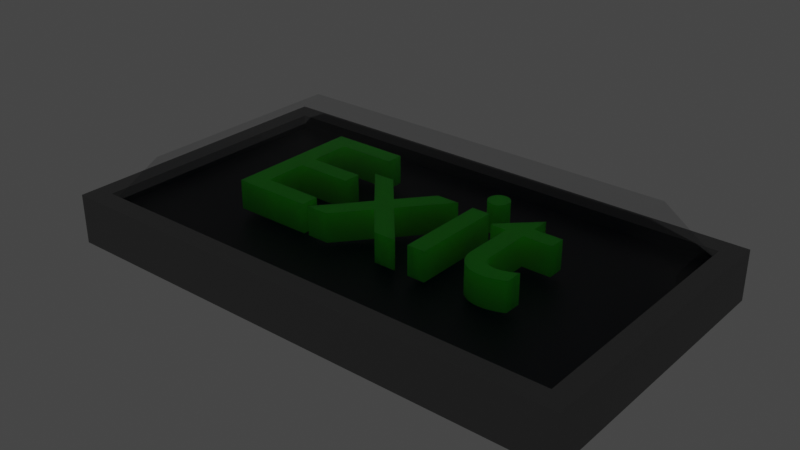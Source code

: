 # Source: mshExitSign.blend  (saved by Blender 2.90.8; exported with 4.5.12 LTS)
import bpy
from mathutils import Matrix  # noqa: F401  (used for matrix-valued properties, if any)

bpy.ops.wm.read_factory_settings(use_empty=True)
scene = bpy.context.scene
scene.name = 'Scene'

# ---- materials (node trees are filled in below, after node groups)
mat_materialexitsignbase = bpy.data.materials.new('MaterialExitSignBase')
mat_materialexitsignbase.use_transparent_shadow = False
mat_materialexitsigncover = bpy.data.materials.new('MaterialExitSignCover')
mat_materialexitsigncover.surface_render_method = 'BLENDED'
mat_materialexitsigncover.blend_method = 'BLEND'
mat_materialexitsigncover.use_transparent_shadow = False
mat_materialexitsigncover.use_raytrace_refraction = True
mat_materialexitsigncover.use_screen_refraction = True
mat_materialexitsigncover.thickness_mode = 'SLAB'
mat_materialexitsigntext = bpy.data.materials.new('MaterialExitSignText')
mat_materialexitsigntext.use_transparent_shadow = False

# ---- material node trees
mat_materialexitsignbase.use_nodes = True; mat_materialexitsignbase.node_tree.nodes.clear()
_N = mat_materialexitsignbase.node_tree.nodes; _L = mat_materialexitsignbase.node_tree.links
n0 = _N.new('ShaderNodeOutputMaterial'); n0.name = 'Material Output'; n0.location = (300, 300)
n1 = _N.new('ShaderNodeBsdfPrincipled'); n1.name = 'Principled BSDF'; n1.location = (10, 300)
n1.distribution = 'GGX'
n1.subsurface_method = 'BURLEY'
n1.inputs[0].default_value = (0.01222, 0.01222, 0.01222, 1.0)
n1.inputs[3].default_value = 1.45
n1.inputs[27].default_value = (0.0, 0.0, 0.0, 1.0)
n1.inputs[28].default_value = 1.0
_L.new(n1.outputs[0], n0.inputs[0])
n0.is_active_output = True
mat_materialexitsigncover.use_nodes = True; mat_materialexitsigncover.node_tree.nodes.clear()
_N = mat_materialexitsigncover.node_tree.nodes; _L = mat_materialexitsigncover.node_tree.links
n0 = _N.new('ShaderNodeOutputMaterial'); n0.name = 'Material Output'; n0.location = (300, 300)
n1 = _N.new('ShaderNodeBsdfPrincipled'); n1.name = 'Principled BSDF'; n1.location = (10, 300)
n1.distribution = 'GGX'
n1.subsurface_method = 'BURLEY'
n1.inputs[0].default_value = (0.0, 0.005878, 0.01739, 1.0)
n1.inputs[1].default_value = 0.8057
n1.inputs[2].default_value = 0.03714
n1.inputs[3].default_value = 1.45
n1.inputs[4].default_value = 0.1314
n1.inputs[27].default_value = (0.0, 0.0, 0.0, 1.0)
n1.inputs[28].default_value = 1.0
_L.new(n1.outputs[0], n0.inputs[0])
n0.is_active_output = True
mat_materialexitsigntext.use_nodes = True; mat_materialexitsigntext.node_tree.nodes.clear()
_N = mat_materialexitsigntext.node_tree.nodes; _L = mat_materialexitsigntext.node_tree.links
n0 = _N.new('ShaderNodeOutputMaterial'); n0.name = 'Material Output'; n0.location = (300, 300)
n1 = _N.new('ShaderNodeBsdfPrincipled'); n1.name = 'Principled BSDF'; n1.location = (10, 300)
n1.distribution = 'GGX'
n1.subsurface_method = 'BURLEY'
n1.inputs[0].default_value = (0.05127, 0.7991, 0.01161, 1.0)
n1.inputs[3].default_value = 1.45
n1.inputs[8].default_value = 1.0
n1.inputs[10].default_value = 1.0
n1.inputs[27].default_value = (0.0, 0.0, 0.0, 1.0)
n1.inputs[28].default_value = 1.0
_L.new(n1.outputs[0], n0.inputs[0])
n0.is_active_output = True

# ---- world
world_world = bpy.data.worlds.new('World'); scene.world = world_world
world_world.use_nodes = True; world_world.node_tree.nodes.clear()
_N = world_world.node_tree.nodes; _L = world_world.node_tree.links
n0 = _N.new('ShaderNodeOutputWorld'); n0.name = 'World Output'; n0.location = (300, 300)
n1 = _N.new('ShaderNodeBackground'); n1.name = 'Background'; n1.location = (10, 300)
n1.inputs[0].default_value = (0.05088, 0.05088, 0.05088, 1.0)
_L.new(n1.outputs[0], n0.inputs[0])
n0.is_active_output = True
world_world.color = (0.05088, 0.05088, 0.05088)
world_world.use_sun_shadow = False
world_world.sun_shadow_jitter_overblur = 0.0

# ---- meshes
me_exitsignbase = bpy.data.meshes.new('ExitSignBase')
me_exitsignbase.from_pydata([(-1.765, -1.0, -0.1686), (-1.634, -0.869, 0.1686), (-1.765, 1.0, -0.1686), (-1.634, 0.869, 0.1686), (1.765, -1.0, -0.1686), (1.634, -0.869, 0.1686), (1.765, 1.0, -0.1686), (1.634, 0.869, 0.1686), (-1.765, -1.0, 0.1686), (-1.765, 1.0, 0.1686), (1.765, 1.0, 0.1686), (1.765, -1.0, 0.1686), (-1.634, -0.869, 0.06774), (-1.634, 0.869, 0.06774), (1.634, 0.869, 0.06774), (1.634, -0.869, 0.06774)], [], [(7, 3, 13, 14), (5, 1, 8, 11), (3, 7, 10, 9), (1, 5, 15, 12), (5, 7, 14, 15), (1, 3, 9, 8), (2, 6, 4, 0), (14, 13, 12, 15), (3, 1, 12, 13), (7, 5, 11, 10), (6, 10, 11, 4), (0, 8, 9, 2), (2, 9, 10, 6), (4, 11, 8, 0)])
_uv = me_exitsignbase.uv_layers.new(name='UVMap')
_uv.uv.foreach_set('vector', [0.6357, 0.5164, 0.8631, 0.5164, 0.8631, 0.5164, 0.6357, 0.5164, 0.6357, 0.7336, 0.8631, 0.7336, 0.8722, 0.75, 0.6265, 0.75, 0.8631, 0.5164, 0.6357, 0.5164, 0.6265, 0.5, 0.8722, 0.5, 0.8631, 0.7336, 0.6357, 0.7336, 0.6357, 0.7336, 0.8631, 0.7336, 0.6343, 0.7319, 0.6343, 0.5235, 0.6343, 0.5235, 0.6343, 0.7319, 0.8657, 0.7319, 0.8657, 0.5235, 0.875, 0.5082, 0.875, 0.748, 0.1369, 0.5235, 0.3643, 0.5235, 0.3643, 0.7319, 0.1369, 0.7319, 0.6357, 0.5235, 0.8631, 0.5235, 0.8631, 0.7319, 0.6357, 0.7319, 0.8657, 0.5235, 0.8657, 0.7319, 0.8657, 0.7319, 0.8657, 0.5235, 0.6343, 0.5235, 0.6343, 0.7319, 0.625, 0.748, 0.625, 0.5082, 0.3953, 0.5082, 0.5946, 0.5082, 0.5946, 0.748, 0.3953, 0.748, 0.3953, 0.002023, 0.5946, 0.002023, 0.5946, 0.2418, 0.3953, 0.2418, 0.3953, 0.2528, 0.5946, 0.2528, 0.5946, 0.4985, 0.3953, 0.4985, 0.3953, 0.7515, 0.5946, 0.7515, 0.5946, 0.9972, 0.3953, 0.9972])
me_exitsignbase.materials.append(mat_materialexitsignbase)
me_exitsignbase.use_remesh_fix_poles = True
me_exitsignbase.use_remesh_preserve_attributes = False
me_exitsignbase.use_mirror_vertex_groups = False
me_exitsignbase.update()
me_exitsigncover = bpy.data.meshes.new('ExitSignCover')
me_exitsigncover.from_pydata([(-1.682, -0.8959, -0.4851), (-1.34, -0.7138, 0.249), (-1.682, 0.8959, -0.4851), (-1.34, 0.7138, 0.249), (1.682, -0.8959, -0.4851), (1.34, -0.7138, 0.249), (1.682, 0.8959, -0.4851), (1.34, 0.7138, 0.249), (-1.668, -0.8887, -0.456), (-1.668, 0.8887, -0.456), (1.668, 0.8887, -0.456), (1.668, -0.8887, -0.456), (-1.509, 0.804, -0.1144), (1.509, 0.804, -0.1144), (1.509, -0.804, -0.1144), (-1.509, -0.804, -0.1144)], [], [(6, 10, 11, 4), (0, 8, 9, 2), (13, 7, 5, 14), (15, 1, 3, 12), (14, 5, 1, 15), (4, 11, 8, 0), (7, 3, 1, 5), (12, 3, 7, 13), (2, 9, 10, 6), (2, 6, 4, 0), (9, 12, 13, 10), (11, 14, 15, 8), (8, 15, 12, 9), (10, 13, 14, 11)])
me_exitsigncover.polygons.foreach_set('use_smooth', [True] * 14)
_uv = me_exitsigncover.uv_layers.new(name='UVMap')
_uv.uv.foreach_set('vector', [0.375, 0.5, 0.3849, 0.5, 0.3849, 0.75, 0.375, 0.75, 0.375, 0.0, 0.3849, 0.0, 0.3849, 0.25, 0.375, 0.25, 0.5012, 0.5, 0.6176, 0.5, 0.6176, 0.75, 0.5012, 0.75, 0.5012, 0.0, 0.6176, 0.0, 0.6176, 0.25, 0.5012, 0.25, 0.5012, 0.7537, 0.6176, 0.7537, 0.6176, 0.9886, 0.5012, 0.9886, 0.375, 0.7537, 0.3849, 0.7537, 0.3849, 0.9886, 0.375, 0.9886, 0.6287, 0.5, 0.8636, 0.5, 0.8636, 0.75, 0.6287, 0.75, 0.5012, 0.2614, 0.6176, 0.2614, 0.6176, 0.4963, 0.5012, 0.4963, 0.375, 0.2614, 0.3849, 0.2614, 0.3849, 0.4963, 0.375, 0.4963, 0.1364, 0.5, 0.3713, 0.5, 0.3713, 0.75, 0.1364, 0.75, 0.3849, 0.2614, 0.5012, 0.2614, 0.5012, 0.4963, 0.3849, 0.4963, 0.3849, 0.7537, 0.5012, 0.7537, 0.5012, 0.9886, 0.3849, 0.9886, 0.3849, 0.0, 0.5012, 0.0, 0.5012, 0.25, 0.3849, 0.25, 0.3849, 0.5, 0.5012, 0.5, 0.5012, 0.75, 0.3849, 0.75])
me_exitsigncover.materials.append(mat_materialexitsigncover)
me_exitsigncover.use_remesh_fix_poles = True
me_exitsigncover.use_remesh_preserve_attributes = False
me_exitsigncover.use_mirror_vertex_groups = False
me_exitsigncover.update()
me_exitsigntext = bpy.data.meshes.new('ExitSignText')
me_exitsigntext.from_pydata([(0.715, 0.1125, 0.11), (0.715, 0.0325, 0.11), (0.573, 0.0325, 0.11), (0.573, -0.1975, 0.11), (0.5738, -0.21, 0.11), (0.5759, -0.2209, 0.11), (0.5793, -0.2305, 0.11), (0.5838, -0.2387, 0.11), (0.5892, -0.2456, 0.11), (0.5952, -0.2514, 0.11), (0.6019, -0.256, 0.11), (0.6089, -0.2596, 0.11), (0.616, -0.2623, 0.11), (0.6232, -0.2641, 0.11), (0.6303, -0.2652, 0.11), (0.637, -0.2655, 0.11), (0.645, -0.2653, 0.11), (0.6531, -0.2646, 0.11), (0.6612, -0.2634, 0.11), (0.6694, -0.2618, 0.11), (0.6777, -0.2598, 0.11), (0.686, -0.2573, 0.11), (0.6944, -0.2543, 0.11), (0.7029, -0.2508, 0.11), (0.7115, -0.2469, 0.11), (0.7202, -0.2426, 0.11), (0.7291, -0.2378, 0.11), (0.738, -0.2325, 0.11), (0.738, -0.3155, 0.11), (0.7299, -0.3197, 0.11), (0.7213, -0.3236, 0.11), (0.7121, -0.3274, 0.11), (0.7027, -0.3308, 0.11), (0.693, -0.334, 0.11), (0.6833, -0.3369, 0.11), (0.6735, -0.3394, 0.11), (0.664, -0.3415, 0.11), (0.6547, -0.3432, 0.11), (0.6459, -0.3445, 0.11), (0.6376, -0.3452, 0.11), (0.63, -0.3455, 0.11), (0.6068, -0.3443, 0.11), (0.5855, -0.3407, 0.11), (0.5663, -0.3349, 0.11), (0.549, -0.3269, 0.11), (0.5338, -0.3171, 0.11), (0.5206, -0.3054, 0.11), (0.5094, -0.292, 0.11), (0.5003, -0.2771, 0.11), (0.4932, -0.2607, 0.11), (0.4881, -0.2431, 0.11), (0.485, -0.2243, 0.11), (0.484, -0.2045, 0.11), (0.484, 0.0325, 0.11), (0.406, 0.0325, 0.11), (0.406, 0.0425, 0.11), (0.573, 0.2055, 0.11), (0.573, 0.1125, 0.11), (0.252, -0.3365, 0.11), (0.252, 0.1125, 0.11), (0.341, 0.1125, 0.11), (0.341, -0.3365, 0.11), (0.2899, 0.196, 0.11), (0.283, 0.1974, 0.11), (0.2765, 0.1997, 0.11), (0.2704, 0.2028, 0.11), (0.2647, 0.2066, 0.11), (0.2596, 0.2111, 0.11), (0.2551, 0.2162, 0.11), (0.2513, 0.2219, 0.11), (0.2482, 0.228, 0.11), (0.2459, 0.2345, 0.11), (0.2445, 0.2414, 0.11), (0.244, 0.2485, 0.11), (0.2445, 0.2556, 0.11), (0.2459, 0.2625, 0.11), (0.2482, 0.269, 0.11), (0.2513, 0.2751, 0.11), (0.2551, 0.2808, 0.11), (0.2596, 0.2859, 0.11), (0.2647, 0.2904, 0.11), (0.2704, 0.2942, 0.11), (0.2765, 0.2973, 0.11), (0.283, 0.2996, 0.11), (0.2899, 0.301, 0.11), (0.297, 0.3015, 0.11), (0.3041, 0.301, 0.11), (0.311, 0.2996, 0.11), (0.3175, 0.2973, 0.11), (0.3236, 0.2942, 0.11), (0.3293, 0.2904, 0.11), (0.3344, 0.2859, 0.11), (0.3389, 0.2808, 0.11), (0.3427, 0.2751, 0.11), (0.3458, 0.269, 0.11), (0.3481, 0.2625, 0.11), (0.3495, 0.2556, 0.11), (0.35, 0.2485, 0.11), (0.3495, 0.2414, 0.11), (0.3481, 0.2345, 0.11), (0.3458, 0.228, 0.11), (0.3427, 0.2219, 0.11), (0.3389, 0.2162, 0.11), (0.3344, 0.2111, 0.11), (0.3293, 0.2066, 0.11), (0.3236, 0.2028, 0.11), (0.3175, 0.1997, 0.11), (0.311, 0.1974, 0.11), (0.3041, 0.196, 0.11), (0.297, 0.1955, 0.11), (0.187, -0.3365, 0.11), (0.073, -0.3365, 0.11), (-0.068, -0.1755, 0.11), (-0.201, -0.3365, 0.11), (-0.313, -0.3365, 0.11), (-0.124, -0.1085, 0.11), (-0.313, 0.1125, 0.11), (-0.201, 0.1125, 0.11), (-0.068, -0.0415, 0.11), (0.06, 0.1125, 0.11), (0.174, 0.1125, 0.11), (-0.011, -0.1085, 0.11), (-0.64, 0.2575, 0.11), (-0.64, 0.0515, 0.11), (-0.361, 0.0515, 0.11), (-0.361, -0.0365, 0.11), (-0.64, -0.0365, 0.11), (-0.64, -0.2485, 0.11), (-0.342, -0.2485, 0.11), (-0.342, -0.3365, 0.11), (-0.738, -0.3365, 0.11), (-0.738, 0.3455, 0.11), (-0.351, 0.3455, 0.11), (-0.351, 0.2575, 0.11), (0.715, 0.1125, -0.11), (0.715, 0.0325, -0.11), (0.573, 0.0325, -0.11), (0.573, -0.1975, -0.11), (0.5738, -0.21, -0.11), (0.5759, -0.2209, -0.11), (0.5793, -0.2305, -0.11), (0.5838, -0.2387, -0.11), (0.5892, -0.2456, -0.11), (0.5952, -0.2514, -0.11), (0.6019, -0.256, -0.11), (0.6089, -0.2596, -0.11), (0.616, -0.2623, -0.11), (0.6232, -0.2641, -0.11), (0.6303, -0.2652, -0.11), (0.637, -0.2655, -0.11), (0.645, -0.2653, -0.11), (0.6531, -0.2646, -0.11), (0.6612, -0.2634, -0.11), (0.6694, -0.2618, -0.11), (0.6777, -0.2598, -0.11), (0.686, -0.2573, -0.11), (0.6944, -0.2543, -0.11), (0.7029, -0.2508, -0.11), (0.7115, -0.2469, -0.11), (0.7202, -0.2426, -0.11), (0.7291, -0.2378, -0.11), (0.738, -0.2325, -0.11), (0.738, -0.3155, -0.11), (0.7299, -0.3197, -0.11), (0.7213, -0.3236, -0.11), (0.7121, -0.3274, -0.11), (0.7027, -0.3308, -0.11), (0.693, -0.334, -0.11), (0.6833, -0.3369, -0.11), (0.6735, -0.3394, -0.11), (0.664, -0.3415, -0.11), (0.6547, -0.3432, -0.11), (0.6459, -0.3445, -0.11), (0.6376, -0.3452, -0.11), (0.63, -0.3455, -0.11), (0.6068, -0.3443, -0.11), (0.5855, -0.3407, -0.11), (0.5663, -0.3349, -0.11), (0.549, -0.3269, -0.11), (0.5338, -0.3171, -0.11), (0.5206, -0.3054, -0.11), (0.5094, -0.292, -0.11), (0.5003, -0.2771, -0.11), (0.4932, -0.2607, -0.11), (0.4881, -0.2431, -0.11), (0.485, -0.2243, -0.11), (0.484, -0.2045, -0.11), (0.484, 0.0325, -0.11), (0.406, 0.0325, -0.11), (0.406, 0.0425, -0.11), (0.573, 0.2055, -0.11), (0.573, 0.1125, -0.11), (0.252, -0.3365, -0.11), (0.252, 0.1125, -0.11), (0.341, 0.1125, -0.11), (0.341, -0.3365, -0.11), (0.2899, 0.196, -0.11), (0.283, 0.1974, -0.11), (0.2765, 0.1997, -0.11), (0.2704, 0.2028, -0.11), (0.2647, 0.2066, -0.11), (0.2596, 0.2111, -0.11), (0.2551, 0.2162, -0.11), (0.2513, 0.2219, -0.11), (0.2482, 0.228, -0.11), (0.2459, 0.2345, -0.11), (0.2445, 0.2414, -0.11), (0.244, 0.2485, -0.11), (0.2445, 0.2556, -0.11), (0.2459, 0.2625, -0.11), (0.2482, 0.269, -0.11), (0.2513, 0.2751, -0.11), (0.2551, 0.2808, -0.11), (0.2596, 0.2859, -0.11), (0.2647, 0.2904, -0.11), (0.2704, 0.2942, -0.11), (0.2765, 0.2973, -0.11), (0.283, 0.2996, -0.11), (0.2899, 0.301, -0.11), (0.297, 0.3015, -0.11), (0.3041, 0.301, -0.11), (0.311, 0.2996, -0.11), (0.3175, 0.2973, -0.11), (0.3236, 0.2942, -0.11), (0.3293, 0.2904, -0.11), (0.3344, 0.2859, -0.11), (0.3389, 0.2808, -0.11), (0.3427, 0.2751, -0.11), (0.3458, 0.269, -0.11), (0.3481, 0.2625, -0.11), (0.3495, 0.2556, -0.11), (0.35, 0.2485, -0.11), (0.3495, 0.2414, -0.11), (0.3481, 0.2345, -0.11), (0.3458, 0.228, -0.11), (0.3427, 0.2219, -0.11), (0.3389, 0.2162, -0.11), (0.3344, 0.2111, -0.11), (0.3293, 0.2066, -0.11), (0.3236, 0.2028, -0.11), (0.3175, 0.1997, -0.11), (0.311, 0.1974, -0.11), (0.3041, 0.196, -0.11), (0.297, 0.1955, -0.11), (0.187, -0.3365, -0.11), (0.073, -0.3365, -0.11), (-0.068, -0.1755, -0.11), (-0.201, -0.3365, -0.11), (-0.313, -0.3365, -0.11), (-0.124, -0.1085, -0.11), (-0.313, 0.1125, -0.11), (-0.201, 0.1125, -0.11), (-0.068, -0.0415, -0.11), (0.06, 0.1125, -0.11), (0.174, 0.1125, -0.11), (-0.011, -0.1085, -0.11), (-0.64, 0.2575, -0.11), (-0.64, 0.0515, -0.11), (-0.361, 0.0515, -0.11), (-0.361, -0.0365, -0.11), (-0.64, -0.0365, -0.11), (-0.64, -0.2485, -0.11), (-0.342, -0.2485, -0.11), (-0.342, -0.3365, -0.11), (-0.738, -0.3365, -0.11), (-0.738, 0.3455, -0.11), (-0.351, 0.3455, -0.11), (-0.351, 0.2575, -0.11), (-0.64, 0.2575, -0.11), (-0.64, 0.2575, 0.11), (-0.64, 0.0515, -0.11), (-0.64, 0.0515, 0.11), (-0.361, 0.0515, -0.11), (-0.361, 0.0515, 0.11), (-0.361, -0.0365, -0.11), (-0.361, -0.0365, 0.11), (-0.64, -0.0365, -0.11), (-0.64, -0.0365, 0.11), (-0.64, -0.2485, -0.11), (-0.64, -0.2485, 0.11), (-0.342, -0.2485, -0.11), (-0.342, -0.2485, 0.11), (-0.342, -0.3365, -0.11), (-0.342, -0.3365, 0.11), (-0.738, -0.3365, -0.11), (-0.738, -0.3365, 0.11), (-0.738, 0.3455, -0.11), (-0.738, 0.3455, 0.11), (-0.351, 0.3455, -0.11), (-0.351, 0.3455, 0.11), (-0.351, 0.2575, -0.11), (-0.351, 0.2575, 0.11), (0.187, -0.3365, -0.11), (0.187, -0.3365, 0.11), (0.073, -0.3365, -0.11), (0.073, -0.3365, 0.11), (-0.068, -0.1755, -0.11), (-0.068, -0.1755, 0.11), (-0.201, -0.3365, -0.11), (-0.201, -0.3365, 0.11), (-0.313, -0.3365, -0.11), (-0.313, -0.3365, 0.11), (-0.124, -0.1085, -0.11), (-0.124, -0.1085, 0.11), (-0.313, 0.1125, -0.11), (-0.313, 0.1125, 0.11), (-0.201, 0.1125, -0.11), (-0.201, 0.1125, 0.11), (-0.068, -0.0415, -0.11), (-0.068, -0.0415, 0.11), (0.06, 0.1125, -0.11), (0.06, 0.1125, 0.11), (0.174, 0.1125, -0.11), (0.174, 0.1125, 0.11), (-0.011, -0.1085, -0.11), (-0.011, -0.1085, 0.11), (0.252, -0.3365, -0.11), (0.252, -0.3365, 0.11), (0.252, 0.1125, -0.11), (0.252, 0.1125, 0.11), (0.341, 0.1125, -0.11), (0.341, 0.1125, 0.11), (0.341, -0.3365, -0.11), (0.341, -0.3365, 0.11), (0.2899, 0.196, -0.11), (0.2899, 0.196, 0.11), (0.283, 0.1974, -0.11), (0.283, 0.1974, 0.11), (0.2765, 0.1997, -0.11), (0.2765, 0.1997, 0.11), (0.2704, 0.2028, -0.11), (0.2704, 0.2028, 0.11), (0.2647, 0.2066, -0.11), (0.2647, 0.2066, 0.11), (0.2596, 0.2111, -0.11), (0.2596, 0.2111, 0.11), (0.2551, 0.2162, -0.11), (0.2551, 0.2162, 0.11), (0.2513, 0.2219, -0.11), (0.2513, 0.2219, 0.11), (0.2482, 0.228, -0.11), (0.2482, 0.228, 0.11), (0.2459, 0.2345, -0.11), (0.2459, 0.2345, 0.11), (0.2445, 0.2414, -0.11), (0.2445, 0.2414, 0.11), (0.244, 0.2485, -0.11), (0.244, 0.2485, 0.11), (0.2445, 0.2556, -0.11), (0.2445, 0.2556, 0.11), (0.2459, 0.2625, -0.11), (0.2459, 0.2625, 0.11), (0.2482, 0.269, -0.11), (0.2482, 0.269, 0.11), (0.2513, 0.2751, -0.11), (0.2513, 0.2751, 0.11), (0.2551, 0.2808, -0.11), (0.2551, 0.2808, 0.11), (0.2596, 0.2859, -0.11), (0.2596, 0.2859, 0.11), (0.2647, 0.2904, -0.11), (0.2647, 0.2904, 0.11), (0.2704, 0.2942, -0.11), (0.2704, 0.2942, 0.11), (0.2765, 0.2973, -0.11), (0.2765, 0.2973, 0.11), (0.283, 0.2996, -0.11), (0.283, 0.2996, 0.11), (0.2899, 0.301, -0.11), (0.2899, 0.301, 0.11), (0.297, 0.3015, -0.11), (0.297, 0.3015, 0.11), (0.3041, 0.301, -0.11), (0.3041, 0.301, 0.11), (0.311, 0.2996, -0.11), (0.311, 0.2996, 0.11), (0.3175, 0.2973, -0.11), (0.3175, 0.2973, 0.11), (0.3236, 0.2942, -0.11), (0.3236, 0.2942, 0.11), (0.3293, 0.2904, -0.11), (0.3293, 0.2904, 0.11), (0.3344, 0.2859, -0.11), (0.3344, 0.2859, 0.11), (0.3389, 0.2808, -0.11), (0.3389, 0.2808, 0.11), (0.3427, 0.2751, -0.11), (0.3427, 0.2751, 0.11), (0.3458, 0.269, -0.11), (0.3458, 0.269, 0.11), (0.3481, 0.2625, -0.11), (0.3481, 0.2625, 0.11), (0.3495, 0.2556, -0.11), (0.3495, 0.2556, 0.11), (0.35, 0.2485, -0.11), (0.35, 0.2485, 0.11), (0.3495, 0.2414, -0.11), (0.3495, 0.2414, 0.11), (0.3481, 0.2345, -0.11), (0.3481, 0.2345, 0.11), (0.3458, 0.228, -0.11), (0.3458, 0.228, 0.11), (0.3427, 0.2219, -0.11), (0.3427, 0.2219, 0.11), (0.3389, 0.2162, -0.11), (0.3389, 0.2162, 0.11), (0.3344, 0.2111, -0.11), (0.3344, 0.2111, 0.11), (0.3293, 0.2066, -0.11), (0.3293, 0.2066, 0.11), (0.3236, 0.2028, -0.11), (0.3236, 0.2028, 0.11), (0.3175, 0.1997, -0.11), (0.3175, 0.1997, 0.11), (0.311, 0.1974, -0.11), (0.311, 0.1974, 0.11), (0.3041, 0.196, -0.11), (0.3041, 0.196, 0.11), (0.297, 0.1955, -0.11), (0.297, 0.1955, 0.11), (0.715, 0.1125, -0.11), (0.715, 0.1125, 0.11), (0.715, 0.0325, -0.11), (0.715, 0.0325, 0.11), (0.573, 0.0325, -0.11), (0.573, 0.0325, 0.11), (0.573, -0.1975, -0.11), (0.573, -0.1975, 0.11), (0.5738, -0.21, -0.11), (0.5738, -0.21, 0.11), (0.5759, -0.2209, -0.11), (0.5759, -0.2209, 0.11), (0.5793, -0.2305, -0.11), (0.5793, -0.2305, 0.11), (0.5838, -0.2387, -0.11), (0.5838, -0.2387, 0.11), (0.5892, -0.2456, -0.11), (0.5892, -0.2456, 0.11), (0.5952, -0.2514, -0.11), (0.5952, -0.2514, 0.11), (0.6019, -0.256, -0.11), (0.6019, -0.256, 0.11), (0.6089, -0.2596, -0.11), (0.6089, -0.2596, 0.11), (0.616, -0.2623, -0.11), (0.616, -0.2623, 0.11), (0.6232, -0.2641, -0.11), (0.6232, -0.2641, 0.11), (0.6303, -0.2652, -0.11), (0.6303, -0.2652, 0.11), (0.637, -0.2655, -0.11), (0.637, -0.2655, 0.11), (0.645, -0.2653, -0.11), (0.645, -0.2653, 0.11), (0.6531, -0.2646, -0.11), (0.6531, -0.2646, 0.11), (0.6612, -0.2634, -0.11), (0.6612, -0.2634, 0.11), (0.6694, -0.2618, -0.11), (0.6694, -0.2618, 0.11), (0.6777, -0.2598, -0.11), (0.6777, -0.2598, 0.11), (0.686, -0.2573, -0.11), (0.686, -0.2573, 0.11), (0.6944, -0.2543, -0.11), (0.6944, -0.2543, 0.11), (0.7029, -0.2508, -0.11), (0.7029, -0.2508, 0.11), (0.7115, -0.2469, -0.11), (0.7115, -0.2469, 0.11), (0.7202, -0.2426, -0.11), (0.7202, -0.2426, 0.11), (0.7291, -0.2378, -0.11), (0.7291, -0.2378, 0.11), (0.738, -0.2325, -0.11), (0.738, -0.2325, 0.11), (0.738, -0.3155, -0.11), (0.738, -0.3155, 0.11), (0.7299, -0.3197, -0.11), (0.7299, -0.3197, 0.11), (0.7213, -0.3236, -0.11), (0.7213, -0.3236, 0.11), (0.7121, -0.3274, -0.11), (0.7121, -0.3274, 0.11), (0.7027, -0.3308, -0.11), (0.7027, -0.3308, 0.11), (0.693, -0.334, -0.11), (0.693, -0.334, 0.11), (0.6833, -0.3369, -0.11), (0.6833, -0.3369, 0.11), (0.6735, -0.3394, -0.11), (0.6735, -0.3394, 0.11), (0.664, -0.3415, -0.11), (0.664, -0.3415, 0.11), (0.6547, -0.3432, -0.11), (0.6547, -0.3432, 0.11), (0.6459, -0.3445, -0.11), (0.6459, -0.3445, 0.11), (0.6376, -0.3452, -0.11), (0.6376, -0.3452, 0.11), (0.63, -0.3455, -0.11), (0.63, -0.3455, 0.11), (0.6068, -0.3443, -0.11), (0.6068, -0.3443, 0.11), (0.5855, -0.3407, -0.11), (0.5855, -0.3407, 0.11), (0.5663, -0.3349, -0.11), (0.5663, -0.3349, 0.11), (0.549, -0.3269, -0.11), (0.549, -0.3269, 0.11), (0.5338, -0.3171, -0.11), (0.5338, -0.3171, 0.11), (0.5206, -0.3054, -0.11), (0.5206, -0.3054, 0.11), (0.5094, -0.292, -0.11), (0.5094, -0.292, 0.11), (0.5003, -0.2771, -0.11), (0.5003, -0.2771, 0.11), (0.4932, -0.2607, -0.11), (0.4932, -0.2607, 0.11), (0.4881, -0.2431, -0.11), (0.4881, -0.2431, 0.11), (0.485, -0.2243, -0.11), (0.485, -0.2243, 0.11), (0.484, -0.2045, -0.11), (0.484, -0.2045, 0.11), (0.484, 0.0325, -0.11), (0.484, 0.0325, 0.11), (0.406, 0.0325, -0.11), (0.406, 0.0325, 0.11), (0.406, 0.0425, -0.11), (0.406, 0.0425, 0.11), (0.573, 0.2055, -0.11), (0.573, 0.2055, 0.11), (0.573, 0.1125, -0.11), (0.573, 0.1125, 0.11)], [], [(55, 57, 56), (55, 0, 57), (55, 1, 0), (54, 1, 55), (53, 1, 54), (52, 2, 53), (2, 1, 53), (52, 3, 2), (52, 4, 3), (51, 4, 52), (51, 5, 4), (51, 6, 5), (50, 6, 51), (50, 7, 6), (26, 28, 27), (25, 28, 26), (50, 8, 7), (24, 28, 25), (49, 8, 50), (49, 9, 8), (23, 28, 24), (22, 28, 23), (49, 10, 9), (21, 28, 22), (49, 11, 10), (20, 28, 21), (49, 12, 11), (19, 28, 20), (48, 12, 49), (18, 28, 19), (48, 13, 12), (17, 28, 18), (48, 14, 13), (16, 28, 17), (48, 15, 14), (15, 28, 16), (48, 28, 15), (47, 28, 48), (46, 28, 47), (45, 28, 46), (45, 29, 28), (44, 29, 45), (44, 30, 29), (44, 31, 30), (43, 31, 44), (43, 32, 31), (43, 33, 32), (43, 34, 33), (42, 34, 43), (42, 35, 34), (42, 36, 35), (41, 36, 42), (41, 37, 36), (41, 38, 37), (40, 38, 41), (40, 39, 38), (84, 86, 85), (83, 86, 84), (83, 87, 86), (82, 87, 83), (82, 88, 87), (81, 88, 82), (81, 89, 88), (80, 89, 81), (80, 90, 89), (79, 90, 80), (79, 91, 90), (78, 91, 79), (78, 92, 91), (77, 92, 78), (77, 93, 92), (76, 93, 77), (76, 94, 93), (75, 94, 76), (75, 95, 94), (74, 95, 75), (74, 96, 95), (73, 96, 74), (73, 97, 96), (72, 97, 73), (72, 98, 97), (71, 98, 72), (71, 99, 98), (71, 100, 99), (70, 100, 71), (70, 101, 100), (69, 101, 70), (69, 102, 101), (68, 102, 69), (68, 103, 102), (67, 103, 68), (67, 104, 103), (66, 104, 67), (66, 105, 104), (65, 105, 66), (65, 106, 105), (64, 106, 65), (64, 107, 106), (63, 107, 64), (63, 108, 107), (62, 108, 63), (62, 109, 108), (58, 60, 59), (58, 61, 60), (115, 117, 116), (115, 118, 117), (118, 120, 119), (118, 121, 120), (115, 121, 118), (114, 121, 115), (114, 112, 121), (112, 110, 121), (114, 113, 112), (111, 110, 112), (130, 122, 131), (122, 132, 131), (122, 133, 132), (130, 123, 122), (130, 126, 123), (126, 124, 123), (126, 125, 124), (130, 127, 126), (130, 128, 127), (130, 129, 128), (191, 189, 190), (134, 189, 191), (135, 189, 134), (135, 188, 189), (135, 187, 188), (136, 186, 187), (135, 136, 187), (137, 186, 136), (138, 186, 137), (138, 185, 186), (139, 185, 138), (140, 185, 139), (140, 184, 185), (141, 184, 140), (162, 160, 161), (162, 159, 160), (142, 184, 141), (162, 158, 159), (142, 183, 184), (143, 183, 142), (162, 157, 158), (162, 156, 157), (144, 183, 143), (162, 155, 156), (145, 183, 144), (162, 154, 155), (146, 183, 145), (162, 153, 154), (146, 182, 183), (162, 152, 153), (147, 182, 146), (162, 151, 152), (148, 182, 147), (162, 150, 151), (149, 182, 148), (162, 149, 150), (162, 182, 149), (162, 181, 182), (162, 180, 181), (162, 179, 180), (163, 179, 162), (163, 178, 179), (164, 178, 163), (165, 178, 164), (165, 177, 178), (166, 177, 165), (167, 177, 166), (168, 177, 167), (168, 176, 177), (169, 176, 168), (170, 176, 169), (170, 175, 176), (171, 175, 170), (172, 175, 171), (172, 174, 175), (173, 174, 172), (220, 218, 219), (220, 217, 218), (221, 217, 220), (221, 216, 217), (222, 216, 221), (222, 215, 216), (223, 215, 222), (223, 214, 215), (224, 214, 223), (224, 213, 214), (225, 213, 224), (225, 212, 213), (226, 212, 225), (226, 211, 212), (227, 211, 226), (227, 210, 211), (228, 210, 227), (228, 209, 210), (229, 209, 228), (229, 208, 209), (230, 208, 229), (230, 207, 208), (231, 207, 230), (231, 206, 207), (232, 206, 231), (232, 205, 206), (233, 205, 232), (234, 205, 233), (234, 204, 205), (235, 204, 234), (235, 203, 204), (236, 203, 235), (236, 202, 203), (237, 202, 236), (237, 201, 202), (238, 201, 237), (238, 200, 201), (239, 200, 238), (239, 199, 200), (240, 199, 239), (240, 198, 199), (241, 198, 240), (241, 197, 198), (242, 197, 241), (242, 196, 197), (243, 196, 242), (194, 192, 193), (195, 192, 194), (251, 249, 250), (252, 249, 251), (254, 252, 253), (255, 252, 254), (255, 249, 252), (255, 248, 249), (246, 248, 255), (244, 246, 255), (247, 248, 246), (244, 245, 246), (256, 264, 265), (266, 256, 265), (267, 256, 266), (257, 264, 256), (260, 264, 257), (258, 260, 257), (259, 260, 258), (261, 264, 260), (262, 264, 261), (263, 264, 262), (269, 271, 270, 268), (271, 273, 272, 270), (273, 275, 274, 272), (275, 277, 276, 274), (277, 279, 278, 276), (279, 281, 280, 278), (281, 283, 282, 280), (283, 285, 284, 282), (285, 287, 286, 284), (287, 289, 288, 286), (289, 291, 290, 288), (291, 269, 268, 290), (293, 295, 294, 292), (295, 297, 296, 294), (297, 299, 298, 296), (299, 301, 300, 298), (301, 303, 302, 300), (303, 305, 304, 302), (305, 307, 306, 304), (307, 309, 308, 306), (309, 311, 310, 308), (311, 313, 312, 310), (313, 315, 314, 312), (315, 293, 292, 314), (317, 319, 318, 316), (319, 321, 320, 318), (321, 323, 322, 320), (323, 317, 316, 322), (325, 327, 326, 324), (327, 329, 328, 326), (329, 331, 330, 328), (331, 333, 332, 330), (333, 335, 334, 332), (335, 337, 336, 334), (337, 339, 338, 336), (339, 341, 340, 338), (341, 343, 342, 340), (343, 345, 344, 342), (345, 347, 346, 344), (347, 349, 348, 346), (349, 351, 350, 348), (351, 353, 352, 350), (353, 355, 354, 352), (355, 357, 356, 354), (357, 359, 358, 356), (359, 361, 360, 358), (361, 363, 362, 360), (363, 365, 364, 362), (365, 367, 366, 364), (367, 369, 368, 366), (369, 371, 370, 368), (371, 373, 372, 370), (373, 375, 374, 372), (375, 377, 376, 374), (377, 379, 378, 376), (379, 381, 380, 378), (381, 383, 382, 380), (383, 385, 384, 382), (385, 387, 386, 384), (387, 389, 388, 386), (389, 391, 390, 388), (391, 393, 392, 390), (393, 395, 394, 392), (395, 397, 396, 394), (397, 399, 398, 396), (399, 401, 400, 398), (401, 403, 402, 400), (403, 405, 404, 402), (405, 407, 406, 404), (407, 409, 408, 406), (409, 411, 410, 408), (411, 413, 412, 410), (413, 415, 414, 412), (415, 417, 416, 414), (417, 419, 418, 416), (419, 325, 324, 418), (421, 423, 422, 420), (423, 425, 424, 422), (425, 427, 426, 424), (427, 429, 428, 426), (429, 431, 430, 428), (431, 433, 432, 430), (433, 435, 434, 432), (435, 437, 436, 434), (437, 439, 438, 436), (439, 441, 440, 438), (441, 443, 442, 440), (443, 445, 444, 442), (445, 447, 446, 444), (447, 449, 448, 446), (449, 451, 450, 448), (451, 453, 452, 450), (453, 455, 454, 452), (455, 457, 456, 454), (457, 459, 458, 456), (459, 461, 460, 458), (461, 463, 462, 460), (463, 465, 464, 462), (465, 467, 466, 464), (467, 469, 468, 466), (469, 471, 470, 468), (471, 473, 472, 470), (473, 475, 474, 472), (475, 477, 476, 474), (477, 479, 478, 476), (479, 481, 480, 478), (481, 483, 482, 480), (483, 485, 484, 482), (485, 487, 486, 484), (487, 489, 488, 486), (489, 491, 490, 488), (491, 493, 492, 490), (493, 495, 494, 492), (495, 497, 496, 494), (497, 499, 498, 496), (499, 501, 500, 498), (501, 503, 502, 500), (503, 505, 504, 502), (505, 507, 506, 504), (507, 509, 508, 506), (509, 511, 510, 508), (511, 513, 512, 510), (513, 515, 514, 512), (515, 517, 516, 514), (517, 519, 518, 516), (519, 521, 520, 518), (521, 523, 522, 520), (523, 525, 524, 522), (525, 527, 526, 524), (527, 529, 528, 526), (529, 531, 530, 528), (531, 533, 532, 530), (533, 535, 534, 532), (535, 421, 420, 534)])
me_exitsigntext.polygons.foreach_set('use_smooth', [0, 0, 0, 0, 0, 0, 0, 0, 0, 0, 0, 0, 0, 0, 0, 0, 0, 0, 0, 0, 0, 0, 0, 0, 0, 0, 0, 0, 0, 0, 0, 0, 0, 0, 0, 0, 0, 0, 0, 0, 0, 0, 0, 0, 0, 0, 0, 0, 0, 0, 0, 0, 0, 0, 0, 0, 0, 0, 0, 0, 0, 0, 0, 0, 0, 0, 0, 0, 0, 0, 0, 0, 0, 0, 0, 0, 0, 0, 0, 0, 0, 0, 0, 0, 0, 0, 0, 0, 0, 0, 0, 0, 0, 0, 0, 0, 0, 0, 0, 0, 0, 0, 0, 0, 0, 0, 0, 0, 0, 0, 0, 0, 0, 0, 0, 0, 0, 0, 0, 0, 0, 0, 0, 0, 0, 0, 0, 0, 0, 0, 0, 0, 0, 0, 0, 0, 0, 0, 0, 0, 0, 0, 0, 0, 0, 0, 0, 0, 0, 0, 0, 0, 0, 0, 0, 0, 0, 0, 0, 0, 0, 0, 0, 0, 0, 0, 0, 0, 0, 0, 0, 0, 0, 0, 0, 0, 0, 0, 0, 0, 0, 0, 0, 0, 0, 0, 0, 0, 0, 0, 0, 0, 0, 0, 0, 0, 0, 0, 0, 0, 0, 0, 0, 0, 0, 0, 0, 0, 0, 0, 0, 0, 0, 0, 0, 0, 0, 0, 0, 0, 0, 0, 0, 0, 0, 0, 0, 0, 0, 0, 0, 0, 0, 0, 0, 0, 0, 0, 0, 0, 0, 0, 0, 0, 0, 0, 0, 0, 1, 1, 1, 1, 1, 1, 1, 1, 1, 1, 1, 1, 1, 1, 1, 1, 1, 1, 1, 1, 1, 1, 1, 1, 1, 1, 1, 1, 1, 1, 1, 1, 1, 1, 1, 1, 1, 1, 1, 1, 1, 1, 1, 1, 1, 1, 1, 1, 1, 1, 1, 1, 1, 1, 1, 1, 1, 1, 1, 1, 1, 1, 1, 1, 1, 1, 1, 1, 1, 1, 1, 1, 1, 1, 1, 1, 1, 1, 1, 1, 1, 1, 1, 1, 1, 1, 1, 1, 1, 1, 1, 1, 1, 1, 1, 1, 1, 1, 1, 1, 1, 1, 1, 1, 1, 1, 1, 1, 1, 1, 1, 1, 1, 1, 1, 1, 1, 1, 1, 1, 1, 1, 1, 1, 1, 1, 1, 1, 1, 1, 1, 1, 1, 1])
me_exitsigntext.materials.append(mat_materialexitsigntext)
me_exitsigntext.use_remesh_fix_poles = True
me_exitsigntext.use_remesh_preserve_attributes = False
me_exitsigntext.use_mirror_vertex_groups = False
me_exitsigntext.update()

# ---- objects
ob_exitsignbase = bpy.data.objects.new('ExitSignBase', me_exitsignbase)
ob_exitsigncover = bpy.data.objects.new('ExitSignCover', me_exitsigncover)
ob_exitsigntext = bpy.data.objects.new('ExitSignText', me_exitsigntext)

# ---- transforms, parenting, visibility, modifiers, constraints
ob_exitsignbase.location = (0.0, 0.0, 0.0)
ob_exitsignbase.lineart.crease_threshold = 0.0
ob_exitsigncover.location = (0.0, 0.0, 0.3152)
ob_exitsigncover.scale = (1.0, 1.0, 0.5442)
ob_exitsigncover.lineart.crease_threshold = 0.0
ob_exitsigntext.location = (0.05545, 0.04135, 0.2107)
ob_exitsigntext.scale = (1.339, 1.339, 0.882)
ob_exitsigntext.lineart.crease_threshold = 0.0

# ---- collection membership
scene.collection.objects.link(ob_exitsignbase)
scene.collection.objects.link(ob_exitsigncover)
scene.collection.objects.link(ob_exitsigntext)

# ---- scene / render settings (as saved in the file)
scene.frame_start = 1; scene.frame_end = 250; scene.frame_set(1)
scene.render.engine = 'BLENDER_EEVEE_NEXT'
scene.cycles.use_denoising = False
scene.cycles.samples = 128
scene.cycles.sampling_pattern = 'TABULATED_SOBOL'
scene.cycles.use_adaptive_sampling = False
scene.cycles.use_light_tree = False
scene.eevee.use_gtao = True
scene.eevee.use_raytracing = True
scene.view_settings.view_transform = 'Filmic'
bpy.context.view_layer.update()

# ---- added for rendering (the .blend has no active camera and no usable light): camera, sun
cam_auto = bpy.data.cameras.new('AutoCamera')
cam_auto.lens = 50.0
cam_auto.sensor_width = 36.0
cam_auto.clip_end = 1000.0
ob_auto_camera = bpy.data.objects.new('AutoCamera', cam_auto)
scene.collection.objects.link(ob_auto_camera)
ob_auto_camera.location = (3.79709, -4.55651, 3.1787)
ob_auto_camera.rotation_euler = (1.09748, -7.21219e-08, 0.694738)
scene.camera = ob_auto_camera
light_auto_sun = bpy.data.lights.new('AutoSun', 'SUN')
light_auto_sun.energy = 3.0
light_auto_sun.angle = 0.0523599
ob_auto_sun = bpy.data.objects.new('AutoSun', light_auto_sun)
scene.collection.objects.link(ob_auto_sun)
ob_auto_sun.rotation_euler = (0.872665, 0.174533, 0.523599)
bpy.context.view_layer.update()
